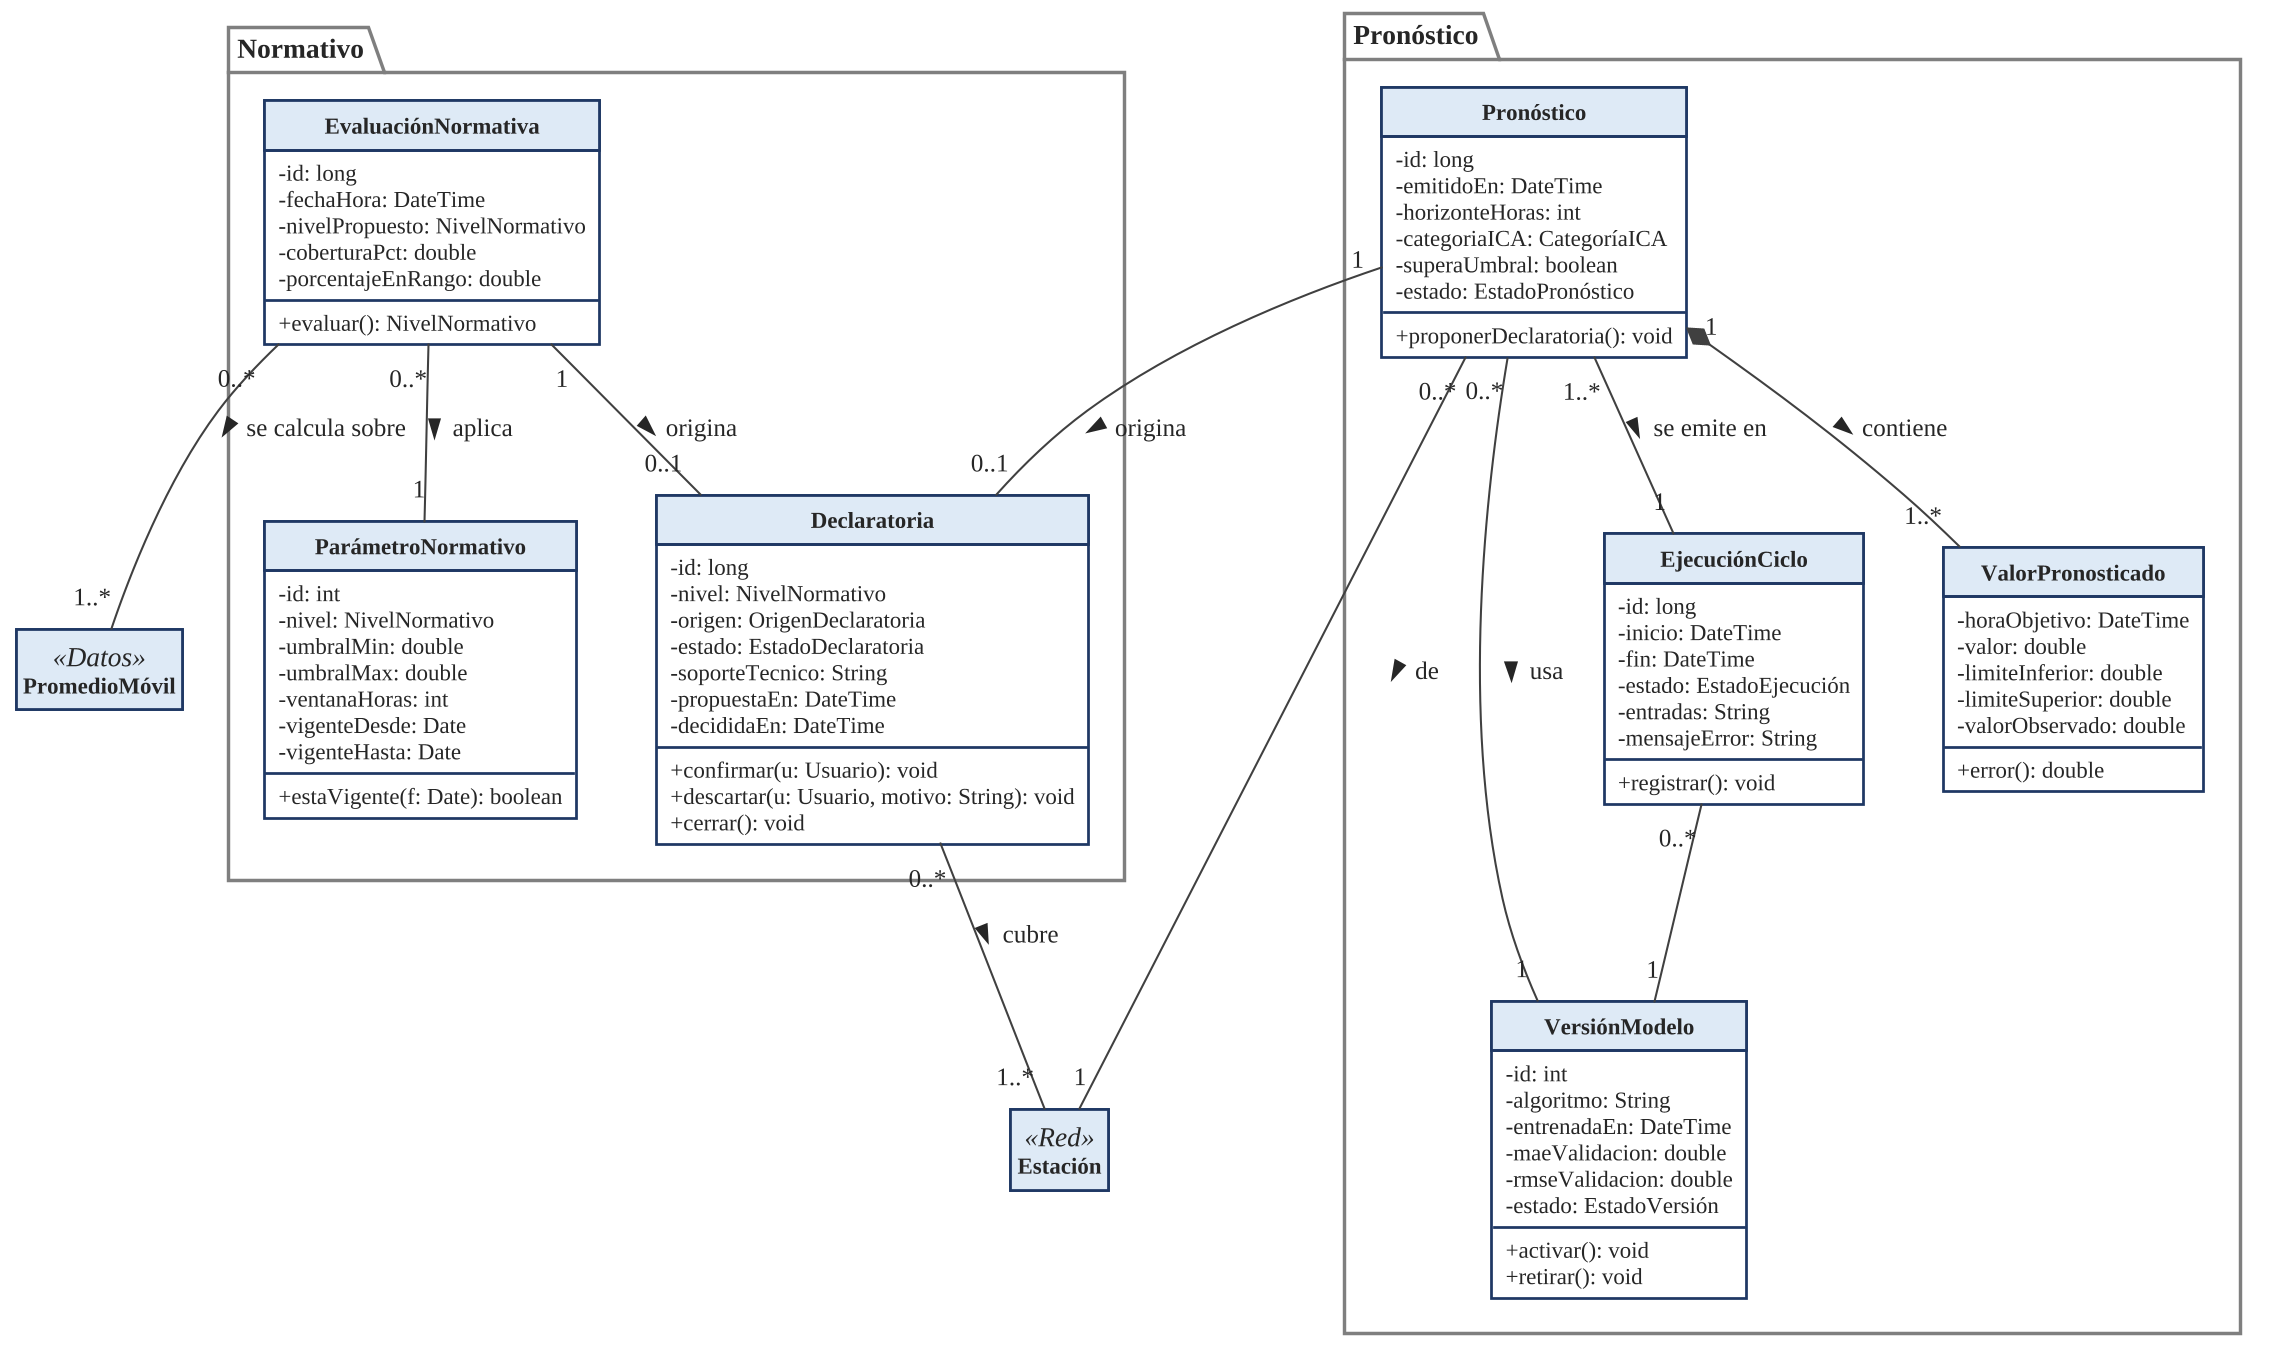

The diagram above was rendered by PlantUML. Its source (embedded in the PNG):
@startuml
!include tema.iuml

skinparam nodesep 35
skinparam ranksep 45
package "Normativo" {
  class ParametroNormativo as "ParámetroNormativo" {
    - id: int
    - nivel: NivelNormativo
    - umbralMin: double
    - umbralMax: double
    - ventanaHoras: int
    - vigenteDesde: Date
    - vigenteHasta: Date
    + estaVigente(f: Date): boolean
  }
  class EvaluacionNormativa as "EvaluaciónNormativa" {
    - id: long
    - fechaHora: DateTime
    - nivelPropuesto: NivelNormativo
    - coberturaPct: double
    - porcentajeEnRango: double
    + evaluar(): NivelNormativo
  }
  class Declaratoria {
    - id: long
    - nivel: NivelNormativo
    - origen: OrigenDeclaratoria
    - estado: EstadoDeclaratoria
    - soporteTecnico: String
    - propuestaEn: DateTime
    - decididaEn: DateTime
    + confirmar(u: Usuario): void
    + descartar(u: Usuario, motivo: String): void
    + cerrar(): void
  }
}
package "Pronóstico" {
  class VersionModelo as "VersiónModelo" {
    - id: int
    - algoritmo: String
    - entrenadaEn: DateTime
    - maeValidacion: double
    - rmseValidacion: double
    - estado: EstadoVersión
    + activar(): void
    + retirar(): void
  }
  class EjecucionCiclo as "EjecuciónCiclo" {
    - id: long
    - inicio: DateTime
    - fin: DateTime
    - estado: EstadoEjecución
    - entradas: String
    - mensajeError: String
    + registrar(): void
  }
  class Pronostico as "Pronóstico" {
    - id: long
    - emitidoEn: DateTime
    - horizonteHoras: int
    - categoriaICA: CategoríaICA
    - superaUmbral: boolean
    - estado: EstadoPronóstico
    + proponerDeclaratoria(): void
  }
  class ValorPronosticado {
    - horaObjetivo: DateTime
    - valor: double
    - limiteInferior: double
    - limiteSuperior: double
    - valorObservado: double
    + error(): double
  }
}
class PromedioMovil as "PromedioMóvil" <<Datos>>
class Estacion as "Estación" <<Red>>
EvaluacionNormativa "0..*" -- "1" ParametroNormativo : aplica >
EvaluacionNormativa "0..*" -- "1..*" PromedioMovil : se calcula sobre >
EvaluacionNormativa "1" -- "0..1" Declaratoria : origina >
Pronostico "1" -- "0..1" Declaratoria : origina >
Declaratoria "0..*" -- "1..*" Estacion : cubre >
Pronostico "1" *-- "1..*" ValorPronosticado : contiene >
Pronostico "0..*" -- "1" VersionModelo : usa >
Pronostico "1..*" -- "1" EjecucionCiclo : se emite en >
EjecucionCiclo "0..*" -- "1" VersionModelo
Pronostico "0..*" -- "1" Estacion : de >

@enduml